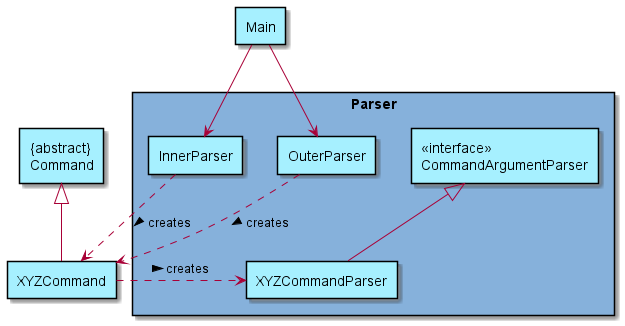

The diagram above was rendered by PlantUML. Its source (embedded in the PNG):
@startuml
'https://plantuml.com/deployment-diagram
!define logicCOLOUR #a6f0ff
!define boxCOLOUR #86b1db
rectangle parser as "Parser" boxCOLOUR{
rectangle "InnerParser" as iParser logicCOLOUR
rectangle "OuterParser" as oParser logicCOLOUR
rectangle "<<interface>>\nCommandArgumentParser" as CAP logicCOLOUR
rectangle "XYZCommandParser" as XYZCP logicCOLOUR

}

rectangle "{abstract}\nCommand" as Command logicCOLOUR
rectangle "XYZCommand" as XYZCommand logicCOLOUR

rectangle "Main" as Main logicCOLOUR

XYZCP -up-|> CAP
iParser -[dashed]->XYZCommand: > creates
oParser -[dashed]->XYZCommand: > creates
XYZCommand-[dashed]->XYZCP: > creates
XYZCommand-up-|>Command

Main -down-> iParser
Main -down-> oParser
@enduml